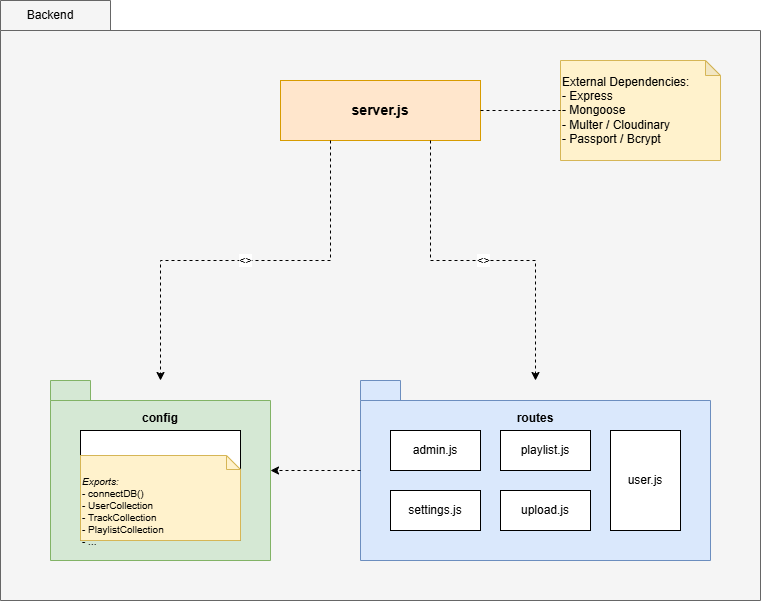

The diagram above was exported from draw.io. Its source (the exported page's mxGraphModel, read from the mxfile embedded in the PNG):
<mxGraphModel dx="1453" dy="704" grid="1" gridSize="10" guides="1" tooltips="1" connect="1" arrows="1" fold="1" page="1" pageScale="1" pageWidth="827" pageHeight="1169" math="0" shadow="0">
  <root>
    <mxCell id="0" />
    <mxCell id="1" parent="0" />
    <mxCell id="Pkg_Backend" parent="1" style="shape=folder;fontStyle=1;spacingTop=10;tabWidth=110;tabHeight=30;tabPosition=left;html=1;whiteSpace=wrap;verticalAlign=top;fillColor=#f5f5f5;strokeColor=#666666;" value="" vertex="1">
      <mxGeometry height="600" width="760" x="40" y="30" as="geometry" />
    </mxCell>
    <mxCell id="Pkg_Config" parent="Pkg_Backend" style="shape=folder;fontStyle=1;spacingTop=10;tabWidth=40;tabHeight=20;tabPosition=left;html=1;whiteSpace=wrap;verticalAlign=top;fillColor=#d5e8d4;strokeColor=#82b366;" value="&lt;div&gt;&lt;br&gt;&lt;/div&gt;config" vertex="1">
      <mxGeometry height="180" width="220" x="50" y="380" as="geometry" />
    </mxCell>
    <mxCell id="File_db" parent="Pkg_Config" style="html=1;dropTarget=0;whiteSpace=wrap;fillColor=#ffffff;strokeColor=#000000;" value="db.js" vertex="1">
      <mxGeometry height="110" width="160" x="30" y="50" as="geometry" />
    </mxCell>
    <mxCell id="File_db_content" parent="File_db" style="shape=note2;boundedLbl=1;whiteSpace=wrap;html=1;size=14;verticalAlign=top;align=left;fontSize=10;fillColor=#fff2cc;strokeColor=#d6b656;" value="&lt;i&gt;Exports:&lt;/i&gt;&#10;- connectDB()&#10;- UserCollection&#10;- TrackCollection&#10;- PlaylistCollection&#10;- ..." vertex="1">
      <mxGeometry height="85" width="160" y="25" as="geometry" />
    </mxCell>
    <mxCell id="Pkg_Routes" parent="Pkg_Backend" style="shape=folder;fontStyle=1;spacingTop=10;tabWidth=40;tabHeight=20;tabPosition=left;html=1;whiteSpace=wrap;verticalAlign=top;fillColor=#dae8fc;strokeColor=#6c8ebf;" value="&lt;div&gt;&lt;br&gt;&lt;/div&gt;routes" vertex="1">
      <mxGeometry height="180" width="350" x="360" y="380" as="geometry" />
    </mxCell>
    <mxCell id="File_Admin" parent="Pkg_Routes" style="html=1;whiteSpace=wrap;fillColor=#ffffff;strokeColor=#000000;" value="admin.js" vertex="1">
      <mxGeometry height="40" width="90" x="30" y="50" as="geometry" />
    </mxCell>
    <mxCell id="File_Playlist" parent="Pkg_Routes" style="html=1;whiteSpace=wrap;fillColor=#ffffff;strokeColor=#000000;" value="playlist.js" vertex="1">
      <mxGeometry height="40" width="90" x="140" y="50" as="geometry" />
    </mxCell>
    <mxCell id="File_Settings" parent="Pkg_Routes" style="html=1;whiteSpace=wrap;fillColor=#ffffff;strokeColor=#000000;" value="settings.js" vertex="1">
      <mxGeometry height="40" width="90" x="30" y="110" as="geometry" />
    </mxCell>
    <mxCell id="File_Upload" parent="Pkg_Routes" style="html=1;whiteSpace=wrap;fillColor=#ffffff;strokeColor=#000000;" value="upload.js" vertex="1">
      <mxGeometry height="40" width="90" x="140" y="110" as="geometry" />
    </mxCell>
    <mxCell id="File_User" parent="Pkg_Routes" style="html=1;whiteSpace=wrap;fillColor=#ffffff;strokeColor=#000000;" value="user.js" vertex="1">
      <mxGeometry height="100" width="70" x="250" y="50" as="geometry" />
    </mxCell>
    <mxCell id="File_Server" parent="Pkg_Backend" style="html=1;whiteSpace=wrap;fillColor=#ffe6cc;strokeColor=#d79b00;fontStyle=1;fontSize=14" value="server.js" vertex="1">
      <mxGeometry height="60" width="200" x="280" y="80" as="geometry" />
    </mxCell>
    <mxCell id="rel_srv_routes" edge="1" parent="Pkg_Backend" source="File_Server" style="edgeStyle=orthogonalEdgeStyle;rounded=0;orthogonalLoop=1;jettySize=auto;html=1;entryX=0.5;entryY=0;entryDx=0;entryDy=0;entryPerimeter=0;exitX=0.75;exitY=1;exitDx=0;exitDy=0;dashed=1;" target="Pkg_Routes" value="&lt;&lt;import&gt;&gt;">
      <mxGeometry relative="1" as="geometry" />
    </mxCell>
    <mxCell id="rel_srv_db" edge="1" parent="Pkg_Backend" source="File_Server" style="edgeStyle=orthogonalEdgeStyle;rounded=0;orthogonalLoop=1;jettySize=auto;html=1;entryX=0.5;entryY=0;entryDx=0;entryDy=0;entryPerimeter=0;exitX=0.25;exitY=1;exitDx=0;exitDy=0;dashed=1;" target="Pkg_Config" value="&lt;&lt;import&gt;&gt;">
      <mxGeometry relative="1" as="geometry" />
    </mxCell>
    <mxCell id="rel_routes_db" edge="1" parent="Pkg_Backend" source="Pkg_Routes" style="edgeStyle=orthogonalEdgeStyle;rounded=0;orthogonalLoop=1;jettySize=auto;html=1;entryX=1;entryY=0.5;entryDx=0;entryDy=0;entryPerimeter=0;exitX=0;exitY=0.5;exitDx=0;exitDy=0;exitPerimeter=0;dashed=1;" target="Pkg_Config" value="">
      <mxGeometry relative="1" as="geometry" />
    </mxCell>
    <mxCell id="Note_Libs" parent="Pkg_Backend" style="shape=note;whiteSpace=wrap;html=1;backgroundOutline=1;darkOpacity=0.05;fillColor=#fff2cc;strokeColor=#d6b656;align=left;size=15;" value="External Dependencies:&#10;- Express&#10;- Mongoose&#10;- Multer / Cloudinary&#10;- Passport / Bcrypt" vertex="1">
      <mxGeometry height="100" width="160" x="560" y="60" as="geometry" />
    </mxCell>
    <mxCell id="rel_srv_note" edge="1" parent="Pkg_Backend" source="File_Server" style="endArrow=none;dashed=1;html=1;entryX=0;entryY=0.5;entryDx=0;entryDy=0;entryPerimeter=0;exitX=1;exitY=0.5;exitDx=0;exitDy=0;" target="Note_Libs">
      <mxGeometry relative="1" as="geometry" />
    </mxCell>
    <mxCell id="owmtk49PUg1SmLGbPv5C-1" parent="1" style="text;html=1;whiteSpace=wrap;strokeColor=none;fillColor=none;align=center;verticalAlign=middle;rounded=0;" value="Backend" vertex="1">
      <mxGeometry height="30" width="60" x="60" y="30" as="geometry" />
    </mxCell>
  </root>
</mxGraphModel>